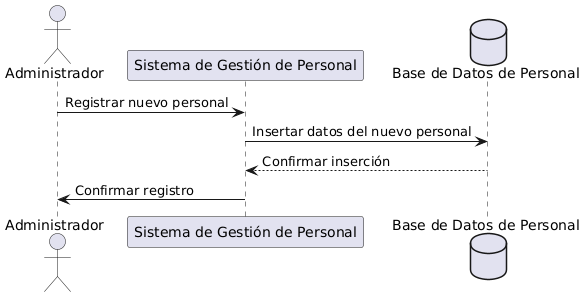

The diagram above was rendered by PlantUML. Its source (embedded in the PNG):
@startuml
actor Administrador
participant "Sistema de Gestión de Personal"
database "Base de Datos de Personal"

Administrador -> "Sistema de Gestión de Personal": Registrar nuevo personal
"Sistema de Gestión de Personal" -> "Base de Datos de Personal": Insertar datos del nuevo personal
"Base de Datos de Personal" --> "Sistema de Gestión de Personal": Confirmar inserción
"Sistema de Gestión de Personal" -> Administrador: Confirmar registro
@enduml